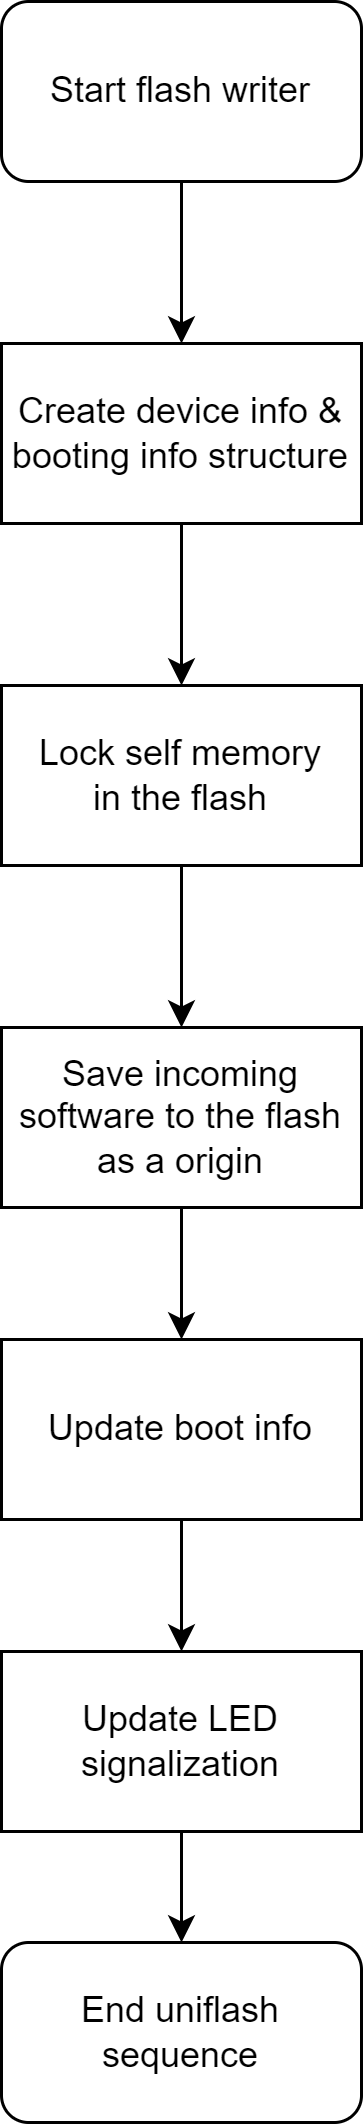

The diagram above was exported from draw.io. Its source (the exported page's mxGraphModel, read from the mxfile embedded in the PNG):
<mxGraphModel dx="1444" dy="1139" grid="0" gridSize="10" guides="1" tooltips="1" connect="1" arrows="1" fold="1" page="0" pageScale="1" pageWidth="1600" pageHeight="1200" math="0" shadow="0">
  <root>
    <mxCell id="0" />
    <mxCell id="1" parent="0" />
    <mxCell id="229" style="edgeStyle=none;html=1;exitX=0.5;exitY=1;exitDx=0;exitDy=0;" parent="1" source="169" target="220" edge="1">
      <mxGeometry relative="1" as="geometry" />
    </mxCell>
    <mxCell id="169" value="Start flash writer" style="rounded=1;whiteSpace=wrap;html=1;flipV=0;flipH=1;" parent="1" vertex="1">
      <mxGeometry x="10" y="330" width="120" height="60" as="geometry" />
    </mxCell>
    <mxCell id="231" style="edgeStyle=none;html=1;exitX=0.5;exitY=1;exitDx=0;exitDy=0;" parent="1" source="220" target="222" edge="1">
      <mxGeometry relative="1" as="geometry" />
    </mxCell>
    <mxCell id="220" value="Create device info &amp;amp; booting info structure" style="rounded=0;whiteSpace=wrap;html=1;flipV=0;flipH=1;" parent="1" vertex="1">
      <mxGeometry x="10" y="444" width="120" height="60" as="geometry" />
    </mxCell>
    <mxCell id="232" style="edgeStyle=none;html=1;exitX=0.5;exitY=1;exitDx=0;exitDy=0;" parent="1" source="222" target="224" edge="1">
      <mxGeometry relative="1" as="geometry" />
    </mxCell>
    <mxCell id="222" value="Lock self memory&lt;br&gt;in the flash" style="rounded=0;whiteSpace=wrap;html=1;flipV=0;flipH=1;" parent="1" vertex="1">
      <mxGeometry x="10" y="558" width="120" height="60" as="geometry" />
    </mxCell>
    <mxCell id="233" style="edgeStyle=none;html=1;exitX=0.5;exitY=1;exitDx=0;exitDy=0;" parent="1" source="224" target="225" edge="1">
      <mxGeometry relative="1" as="geometry" />
    </mxCell>
    <mxCell id="224" value="Save incoming software to the flash as a origin" style="rounded=0;whiteSpace=wrap;html=1;flipV=0;flipH=1;" parent="1" vertex="1">
      <mxGeometry x="10" y="672" width="120" height="60" as="geometry" />
    </mxCell>
    <mxCell id="234" style="edgeStyle=none;html=1;exitX=0.5;exitY=1;exitDx=0;exitDy=0;" parent="1" source="225" target="228" edge="1">
      <mxGeometry relative="1" as="geometry" />
    </mxCell>
    <mxCell id="225" value="Update boot info" style="rounded=0;whiteSpace=wrap;html=1;flipV=0;flipH=1;" parent="1" vertex="1">
      <mxGeometry x="10" y="776" width="120" height="60" as="geometry" />
    </mxCell>
    <mxCell id="227" value="End uniflash sequence" style="rounded=1;whiteSpace=wrap;html=1;flipV=0;flipH=1;" parent="1" vertex="1">
      <mxGeometry x="10" y="977" width="120" height="60" as="geometry" />
    </mxCell>
    <mxCell id="235" style="edgeStyle=none;html=1;exitX=0.5;exitY=1;exitDx=0;exitDy=0;" parent="1" source="228" target="227" edge="1">
      <mxGeometry relative="1" as="geometry" />
    </mxCell>
    <mxCell id="228" value="Update LED signalization" style="rounded=0;whiteSpace=wrap;html=1;flipV=0;flipH=1;" parent="1" vertex="1">
      <mxGeometry x="10" y="880" width="120" height="60" as="geometry" />
    </mxCell>
  </root>
</mxGraphModel>